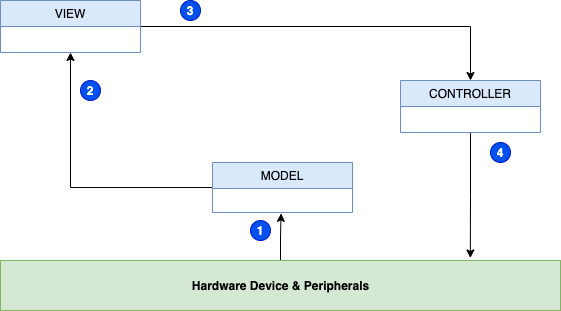

The diagram above was exported from draw.io. Its source (the exported page's mxGraphModel, read from the mxfile embedded in the PNG):
<mxGraphModel dx="632" dy="570" grid="1" gridSize="10" guides="1" tooltips="1" connect="1" arrows="1" fold="1" page="1" pageScale="1" pageWidth="1100" pageHeight="850" math="0" shadow="0">
  <root>
    <mxCell id="VdmUqxAxrwrSvEw7j1R1-0" />
    <mxCell id="VdmUqxAxrwrSvEw7j1R1-1" parent="VdmUqxAxrwrSvEw7j1R1-0" />
    <mxCell id="6bxvzwFBMzVRmJYtuSIk-9" style="edgeStyle=orthogonalEdgeStyle;rounded=0;orthogonalLoop=1;jettySize=auto;html=1;entryX=0.5;entryY=0;entryDx=0;entryDy=0;startArrow=none;startFill=0;endArrow=classic;endFill=1;" edge="1" parent="VdmUqxAxrwrSvEw7j1R1-1" source="VdmUqxAxrwrSvEw7j1R1-15" target="VdmUqxAxrwrSvEw7j1R1-19">
      <mxGeometry relative="1" as="geometry" />
    </mxCell>
    <mxCell id="VdmUqxAxrwrSvEw7j1R1-15" value="VIEW" style="swimlane;fontStyle=0;childLayout=stackLayout;horizontal=1;startSize=26;fillColor=#dae8fc;horizontalStack=0;resizeParent=1;resizeParentMax=0;resizeLast=0;collapsible=1;marginBottom=0;strokeColor=#6c8ebf;" vertex="1" parent="VdmUqxAxrwrSvEw7j1R1-1">
      <mxGeometry x="40" y="220" width="140" height="52" as="geometry" />
    </mxCell>
    <mxCell id="6bxvzwFBMzVRmJYtuSIk-3" style="edgeStyle=orthogonalEdgeStyle;rounded=0;orthogonalLoop=1;jettySize=auto;html=1;entryX=0.839;entryY=-0.051;entryDx=0;entryDy=0;entryPerimeter=0;startArrow=none;startFill=0;endArrow=classic;endFill=1;" edge="1" parent="VdmUqxAxrwrSvEw7j1R1-1" source="VdmUqxAxrwrSvEw7j1R1-19" target="VdmUqxAxrwrSvEw7j1R1-24">
      <mxGeometry relative="1" as="geometry" />
    </mxCell>
    <mxCell id="VdmUqxAxrwrSvEw7j1R1-19" value="CONTROLLER" style="swimlane;fontStyle=0;childLayout=stackLayout;horizontal=1;startSize=26;fillColor=#dae8fc;horizontalStack=0;resizeParent=1;resizeParentMax=0;resizeLast=0;collapsible=1;marginBottom=0;strokeColor=#6c8ebf;" vertex="1" parent="VdmUqxAxrwrSvEw7j1R1-1">
      <mxGeometry x="440" y="300" width="140" height="52" as="geometry" />
    </mxCell>
    <mxCell id="6bxvzwFBMzVRmJYtuSIk-0" style="edgeStyle=orthogonalEdgeStyle;rounded=0;orthogonalLoop=1;jettySize=auto;html=1;entryX=0.5;entryY=1;entryDx=0;entryDy=0;startArrow=none;startFill=0;endArrow=classic;endFill=1;" edge="1" parent="VdmUqxAxrwrSvEw7j1R1-1" source="VdmUqxAxrwrSvEw7j1R1-21" target="VdmUqxAxrwrSvEw7j1R1-15">
      <mxGeometry relative="1" as="geometry" />
    </mxCell>
    <mxCell id="VdmUqxAxrwrSvEw7j1R1-21" value="MODEL" style="swimlane;fontStyle=0;childLayout=stackLayout;horizontal=1;startSize=26;fillColor=#dae8fc;horizontalStack=0;resizeParent=1;resizeParentMax=0;resizeLast=0;collapsible=1;marginBottom=0;strokeColor=#6c8ebf;" vertex="1" parent="VdmUqxAxrwrSvEw7j1R1-1">
      <mxGeometry x="252" y="382" width="140" height="50" as="geometry" />
    </mxCell>
    <mxCell id="6bxvzwFBMzVRmJYtuSIk-2" style="edgeStyle=orthogonalEdgeStyle;rounded=0;orthogonalLoop=1;jettySize=auto;html=1;startArrow=none;startFill=0;endArrow=classic;endFill=1;entryX=0.49;entryY=1.036;entryDx=0;entryDy=0;entryPerimeter=0;" edge="1" parent="VdmUqxAxrwrSvEw7j1R1-1" source="VdmUqxAxrwrSvEw7j1R1-24">
      <mxGeometry relative="1" as="geometry">
        <mxPoint x="320.6" y="432.8639999999999" as="targetPoint" />
      </mxGeometry>
    </mxCell>
    <mxCell id="VdmUqxAxrwrSvEw7j1R1-24" value="&lt;b&gt;Hardware Device &amp;amp; Peripherals&lt;/b&gt;" style="html=1;fillColor=#d5e8d4;strokeColor=#82b366;" vertex="1" parent="VdmUqxAxrwrSvEw7j1R1-1">
      <mxGeometry x="40" y="480" width="560" height="50" as="geometry" />
    </mxCell>
    <mxCell id="6bxvzwFBMzVRmJYtuSIk-5" value="&lt;b&gt;1&lt;/b&gt;" style="ellipse;whiteSpace=wrap;html=1;aspect=fixed;fillColor=#0050ef;strokeColor=#001DBC;fontColor=#ffffff;" vertex="1" parent="VdmUqxAxrwrSvEw7j1R1-1">
      <mxGeometry x="290" y="440" width="20" height="20" as="geometry" />
    </mxCell>
    <mxCell id="6bxvzwFBMzVRmJYtuSIk-6" value="&lt;b&gt;2&lt;/b&gt;" style="ellipse;whiteSpace=wrap;html=1;aspect=fixed;fillColor=#0050ef;strokeColor=#001DBC;fontColor=#ffffff;" vertex="1" parent="VdmUqxAxrwrSvEw7j1R1-1">
      <mxGeometry x="120" y="300" width="20" height="20" as="geometry" />
    </mxCell>
    <mxCell id="6bxvzwFBMzVRmJYtuSIk-7" value="&lt;b&gt;3&lt;/b&gt;" style="ellipse;whiteSpace=wrap;html=1;aspect=fixed;fillColor=#0050ef;strokeColor=#001DBC;fontColor=#ffffff;" vertex="1" parent="VdmUqxAxrwrSvEw7j1R1-1">
      <mxGeometry x="220" y="220" width="20" height="20" as="geometry" />
    </mxCell>
    <mxCell id="6bxvzwFBMzVRmJYtuSIk-8" value="&lt;b&gt;4&lt;/b&gt;" style="ellipse;whiteSpace=wrap;html=1;aspect=fixed;fillColor=#0050ef;strokeColor=#001DBC;fontColor=#ffffff;" vertex="1" parent="VdmUqxAxrwrSvEw7j1R1-1">
      <mxGeometry x="530" y="362" width="20" height="20" as="geometry" />
    </mxCell>
  </root>
</mxGraphModel>